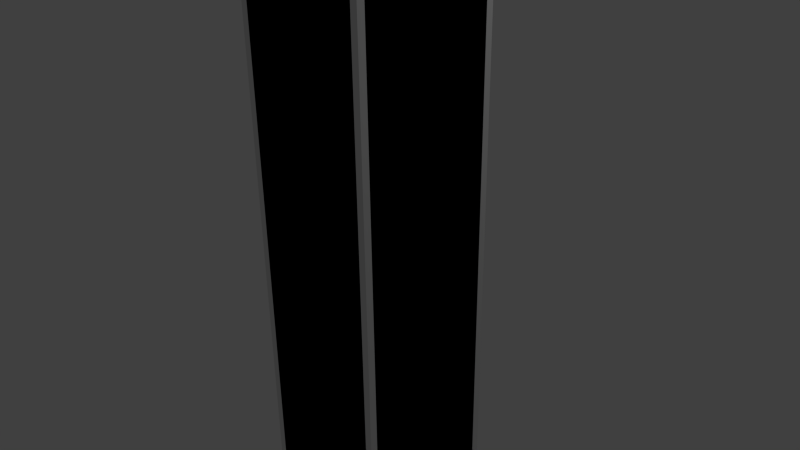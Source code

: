 # Source: p_2x20_vertical.blend  (saved by Blender 2.69.0; exported with 4.5.12 LTS)
import bpy
from mathutils import Matrix  # noqa: F401  (used for matrix-valued properties, if any)

bpy.ops.wm.read_factory_settings(use_empty=True)
scene = bpy.context.scene
scene.name = 'Scene'

# ---- collections
col_collection_1 = bpy.data.collections.new('Collection 1'); scene.collection.children.link(col_collection_1)

# ---- materials (node trees are filled in below, after node groups)
mat_material = bpy.data.materials.new('Material')
mat_material.alpha_threshold = 0.0
mat_material.roughness = 0.5
mat_material.line_color = (0.0, 0.0, 0.0, 1.0)

# ---- material node trees

# ---- world
world_world = bpy.data.worlds.new('World'); scene.world = world_world
world_world.color = (0.05088, 0.05088, 0.05088)
world_world.use_sun_shadow = False
world_world.sun_shadow_jitter_overblur = 0.0
world_world.cycles.sampling_method = 'MANUAL'
world_world.cycles.sample_map_resolution = 256

# ---- cameras
cam_camera = bpy.data.cameras.new('Camera')
cam_camera.clip_end = 100.0
cam_camera.lens = 35.0
cam_camera.sensor_width = 32.0
cam_camera.sensor_height = 18.0
cam_camera.ortho_scale = 7.314
cam_camera.dof.focus_distance = 0.0

# ---- lights
light_lamp = bpy.data.lights.new('Lamp', 'POINT')
light_lamp.transmission_factor = 0.0
light_lamp.cutoff_distance = 30.0
light_lamp.energy = 100.0
light_lamp.shadow_buffer_clip_start = 1.001
light_lamp.shadow_soft_size = 0.1
light_lamp.shadow_maximum_resolution = 0.006
light_lamp.use_absolute_resolution = True
light_lamp.cycles.use_multiple_importance_sampling = False

# ---- meshes
me_cube_002 = bpy.data.meshes.new('Cube.002')
me_cube_002.from_pydata([(-1.0, -1.0, -10.0), (-1.0, 1.0, -10.0), (1.0, 1.0, -10.0), (1.0, -1.0, -10.0), (-1.0, -1.0, 10.0), (-1.0, 1.0, 10.0), (1.0, 1.0, 10.0), (1.0, -1.0, 10.0)], [], [(4, 5, 1, 0), (5, 6, 2, 1), (6, 7, 3, 2), (7, 4, 0, 3), (0, 1, 2, 3), (7, 6, 5, 4)])
me_cube_002.use_remesh_preserve_volume = False
me_cube_002.use_remesh_preserve_attributes = False
me_cube_002.use_mirror_vertex_groups = False
me_cube_002.update()
me_cube = bpy.data.meshes.new('Cube')
me_cube.from_pydata([(0.9, 1.0, -10.0), (0.9, -1.0, -10.0), (-0.9, -1.0, -10.0), (-0.9, 1.0, -10.0), (0.9, 1.0, 10.0), (0.9, -1.0, 10.0), (-0.9, -1.0, 10.0), (-0.9, 1.0, 10.0), (1.0, 0.9, -10.0), (1.0, -0.9, -10.0), (-1.0, -0.9, -10.0), (-1.0, 0.9, -10.0), (1.0, 0.9, 10.0), (1.0, -0.9, 10.0), (-1.0, -0.9, 10.0), (-1.0, 0.9, 10.0), (0.9, 1.0, 0.0), (0.9, -1.0, 0.0), (-0.9, -1.0, 0.0), (-0.9, 1.0, 0.0), (1.0, 0.9, 0.0), (1.0, -0.9, 0.0), (-1.0, -0.9, 0.0), (-1.0, 0.9, 0.0), (0.9, 1.0, 5.0), (0.9, -1.0, 5.0), (-0.9, -1.0, 5.0), (-0.9, 1.0, 5.0), (1.0, 0.9, 5.0), (1.0, -0.9, 5.0), (-1.0, -0.9, 5.0), (-1.0, 0.9, 5.0), (-0.9, 1.0, -5.0), (-0.9, -1.0, -5.0), (0.9, -1.0, -5.0), (0.9, 1.0, -5.0), (-1.0, 0.9, -5.0), (-1.0, -0.9, -5.0), (1.0, -0.9, -5.0), (1.0, 0.9, -5.0), (0.9, 1.0, 7.5), (0.9, -1.0, 7.5), (-0.9, -1.0, 7.5), (-0.9, 1.0, 7.5), (1.0, 0.9, 7.5), (1.0, -0.9, 7.5), (-1.0, -0.9, 7.5), (-1.0, 0.9, 7.5), (-0.9, 1.0, -7.5), (-0.9, -1.0, -7.5), (0.9, -1.0, -7.5), (0.9, 1.0, -7.5), (-1.0, 0.9, 2.5), (-1.0, -0.9, 2.5), (1.0, -0.9, 2.5), (1.0, 0.9, 2.5), (-1.0, 0.9, -2.5), (1.0, -0.9, -2.5), (1.0, 0.9, -2.5), (-1.0, -0.9, -2.5), (-1.0, 0.9, -7.5), (-1.0, -0.9, -7.5), (1.0, -0.9, -7.5), (1.0, 0.9, -7.5), (-0.9, 1.0, 2.5), (-0.9, -1.0, 2.5), (0.9, -1.0, 2.5), (0.9, 1.0, 2.5), (-0.9, -1.0, -2.5), (0.9, 1.0, -2.5), (0.9, -1.0, -2.5), (-0.9, 1.0, -2.5)], [], [(0, 1, 2, 3), (4, 7, 6, 5), (6, 7, 15, 14), (41, 5, 6, 42), (50, 1, 9, 62), (51, 0, 3, 48), (44, 12, 13, 45), (46, 14, 15, 47), (42, 6, 14, 46), (4, 5, 13, 12), (3, 2, 10, 11), (1, 0, 8, 9), (48, 3, 11, 60), (40, 4, 12, 44), (70, 17, 18, 68), (66, 17, 21, 54), (67, 16, 19, 64), (58, 20, 21, 57), (59, 22, 23, 56), (68, 18, 22, 59), (64, 19, 23, 52), (69, 16, 20, 58), (66, 25, 26, 65), (55, 28, 29, 54), (53, 30, 31, 52), (65, 26, 30, 53), (67, 24, 28, 55), (41, 25, 29, 45), (40, 24, 27, 43), (43, 27, 31, 47), (51, 35, 39, 63), (61, 37, 36, 60), (50, 34, 33, 49), (70, 34, 38, 57), (71, 32, 36, 56), (63, 39, 38, 62), (69, 35, 32, 71), (49, 33, 37, 61), (25, 41, 42, 26), (28, 44, 45, 29), (30, 46, 47, 31), (26, 42, 46, 30), (24, 40, 44, 28), (5, 41, 45, 13), (4, 40, 43, 7), (7, 43, 47, 15), (1, 50, 49, 2), (16, 67, 55, 20), (0, 51, 63, 8), (27, 64, 52, 31), (34, 50, 62, 38), (22, 53, 52, 23), (24, 67, 64, 27), (10, 61, 60, 11), (17, 70, 57, 21), (18, 65, 53, 22), (20, 55, 54, 21), (19, 71, 56, 23), (35, 69, 58, 39), (25, 66, 54, 29), (17, 66, 65, 18), (16, 69, 71, 19), (33, 68, 59, 37), (39, 58, 57, 38), (37, 59, 56, 36), (35, 51, 48, 32), (34, 70, 68, 33), (8, 63, 62, 9), (2, 49, 61, 10), (32, 48, 60, 36)])
_uv = me_cube.uv_layers.new(name='UVMap.001')
_uv.uv.foreach_set('vector', [0.5997, 0.6914, 0.5997, 0.5949, 0.6866, 0.5949, 0.6866, 0.6914, 0.7664, 0.6866, 0.7664, 0.5997, 0.8629, 0.5998, 0.8629, 0.6866, 0.8629, 0.5998, 0.7664, 0.5997, 0.7712, 0.5949, 0.8581, 0.5949, 0.3993, 0.7616, 0.5199, 0.7616, 0.5199, 0.8484, 0.3993, 0.8484, 0.7042, 0.1581, 0.7042, 0.0375, 0.709, 0.0375, 0.709, 0.1581, 0.9577, 0.3993, 0.9577, 0.5199, 0.8708, 0.5199, 0.8708, 0.3993, 0.6292, 0.3993, 0.6292, 0.5199, 0.5423, 0.5199, 0.5423, 0.3993, 0.1581, 0.6866, 0.0375, 0.6866, 0.0375, 0.5998, 0.1581, 0.5998, 0.3993, 0.8484, 0.5199, 0.8484, 0.5199, 0.8533, 0.3993, 0.8533, 0.7664, 0.6866, 0.8629, 0.6866, 0.8581, 0.6914, 0.7712, 0.6914, 0.6866, 0.6914, 0.6866, 0.5949, 0.6914, 0.5998, 0.6914, 0.6866, 0.5997, 0.5949, 0.5997, 0.6914, 0.5949, 0.6866, 0.5949, 0.5998, 0.0375, 0.1581, 0.0375, 0.0375, 0.04233, 0.0375, 0.04233, 0.1581, 0.4577, 0.1581, 0.4577, 0.0375, 0.4625, 0.0375, 0.4625, 0.1581, 0.2958, 0.3993, 0.2958, 0.5199, 0.209, 0.5199, 0.209, 0.3993, 0.5375, 0.1581, 0.5375, 0.0375, 0.5423, 0.0375, 0.5423, 0.1581, 0.4577, 0.3993, 0.4577, 0.5199, 0.3708, 0.5199, 0.3708, 0.3993, 0.7958, 0.3993, 0.7958, 0.5199, 0.709, 0.5199, 0.709, 0.3993, 0.1292, 0.3993, 0.1292, 0.5199, 0.04233, 0.5199, 0.04233, 0.3993, 0.209, 0.3993, 0.209, 0.5199, 0.2042, 0.5199, 0.2042, 0.3993, 0.3993, 0.5949, 0.5199, 0.5949, 0.5199, 0.5998, 0.3993, 0.5998, 0.9577, 0.1581, 0.9577, 0.0375, 0.9625, 0.0375, 0.9625, 0.1581, 0.1581, 0.7616, 0.2787, 0.7616, 0.2787, 0.8484, 0.1581, 0.8484, 0.6292, 0.1581, 0.6292, 0.2787, 0.5423, 0.2787, 0.5423, 0.1581, 0.3993, 0.6866, 0.2787, 0.6866, 0.2787, 0.5998, 0.3993, 0.5998, 0.1581, 0.8484, 0.2787, 0.8484, 0.2787, 0.8533, 0.1581, 0.8533, 0.4577, 0.3993, 0.4577, 0.2787, 0.4625, 0.2787, 0.4625, 0.3993, 0.5375, 0.3993, 0.5375, 0.2787, 0.5423, 0.2787, 0.5423, 0.3993, 0.4577, 0.1581, 0.4577, 0.2787, 0.3708, 0.2787, 0.3708, 0.1581, 0.1581, 0.5949, 0.2787, 0.5949, 0.2787, 0.5998, 0.1581, 0.5998, 0.9577, 0.3993, 0.9577, 0.2787, 0.9625, 0.2787, 0.9625, 0.3993, 0.1292, 0.1581, 0.1292, 0.2787, 0.04233, 0.2787, 0.04233, 0.1581, 0.2958, 0.1581, 0.2958, 0.2787, 0.209, 0.2787, 0.209, 0.1581, 0.7042, 0.3993, 0.7042, 0.2787, 0.709, 0.2787, 0.709, 0.3993, 0.0375, 0.3993, 0.0375, 0.2787, 0.04233, 0.2787, 0.04233, 0.3993, 0.7958, 0.1581, 0.7958, 0.2787, 0.709, 0.2787, 0.709, 0.1581, 0.9577, 0.1581, 0.9577, 0.2787, 0.8708, 0.2787, 0.8708, 0.1581, 0.209, 0.1581, 0.209, 0.2787, 0.2042, 0.2787, 0.2042, 0.1581, 0.2787, 0.7616, 0.3993, 0.7616, 0.3993, 0.8484, 0.2787, 0.8484, 0.6292, 0.2787, 0.6292, 0.3993, 0.5423, 0.3993, 0.5423, 0.2787, 0.2787, 0.6866, 0.1581, 0.6866, 0.1581, 0.5998, 0.2787, 0.5998, 0.2787, 0.8484, 0.3993, 0.8484, 0.3993, 0.8533, 0.2787, 0.8533, 0.4577, 0.2787, 0.4577, 0.1581, 0.4625, 0.1581, 0.4625, 0.2787, 0.5375, 0.5199, 0.5375, 0.3993, 0.5423, 0.3993, 0.5423, 0.5199, 0.4577, 0.0375, 0.4577, 0.1581, 0.3708, 0.1581, 0.3708, 0.0375, 0.0375, 0.5949, 0.1581, 0.5949, 0.1581, 0.5998, 0.0375, 0.5998, 0.2958, 0.0375, 0.2958, 0.1581, 0.209, 0.1581, 0.209, 0.0375, 0.4577, 0.5199, 0.4577, 0.3993, 0.4625, 0.3993, 0.4625, 0.5199, 0.9577, 0.5199, 0.9577, 0.3993, 0.9625, 0.3993, 0.9625, 0.5199, 0.2787, 0.5949, 0.3993, 0.5949, 0.3993, 0.5998, 0.2787, 0.5998, 0.7042, 0.2787, 0.7042, 0.1581, 0.709, 0.1581, 0.709, 0.2787, 0.5199, 0.6866, 0.3993, 0.6866, 0.3993, 0.5998, 0.5199, 0.5998, 0.4577, 0.2787, 0.4577, 0.3993, 0.3708, 0.3993, 0.3708, 0.2787, 0.1292, 0.0375, 0.1292, 0.1581, 0.04233, 0.1581, 0.04233, 0.0375, 0.7042, 0.5199, 0.7042, 0.3993, 0.709, 0.3993, 0.709, 0.5199, 0.0375, 0.8484, 0.1581, 0.8484, 0.1581, 0.8533, 0.0375, 0.8533, 0.6292, 0.0375, 0.6292, 0.1581, 0.5423, 0.1581, 0.5423, 0.0375, 0.0375, 0.5199, 0.0375, 0.3993, 0.04233, 0.3993, 0.04233, 0.5199, 0.9577, 0.2787, 0.9577, 0.1581, 0.9625, 0.1581, 0.9625, 0.2787, 0.5375, 0.2787, 0.5375, 0.1581, 0.5423, 0.1581, 0.5423, 0.2787, 0.0375, 0.7616, 0.1581, 0.7616, 0.1581, 0.8484, 0.0375, 0.8484, 0.9577, 0.0375, 0.9577, 0.1581, 0.8708, 0.1581, 0.8708, 0.0375, 0.209, 0.2787, 0.209, 0.3993, 0.2042, 0.3993, 0.2042, 0.2787, 0.7958, 0.2787, 0.7958, 0.3993, 0.709, 0.3993, 0.709, 0.2787, 0.1292, 0.2787, 0.1292, 0.3993, 0.04233, 0.3993, 0.04233, 0.2787, 0.9577, 0.2787, 0.9577, 0.3993, 0.8708, 0.3993, 0.8708, 0.2787, 0.2958, 0.2787, 0.2958, 0.3993, 0.209, 0.3993, 0.209, 0.2787, 0.7958, 0.0375, 0.7958, 0.1581, 0.709, 0.1581, 0.709, 0.0375, 0.209, 0.0375, 0.209, 0.1581, 0.2042, 0.1581, 0.2042, 0.0375, 0.0375, 0.2787, 0.0375, 0.1581, 0.04233, 0.1581, 0.04233, 0.2787])
_uv.active_render = True
_uv = me_cube.uv_layers.new(name='UV coord')
_uv.uv.foreach_set('vector', [0.5997, 0.6914, 0.5997, 0.5949, 0.6866, 0.5949, 0.6866, 0.6914, 0.7664, 0.6866, 0.7664, 0.5997, 0.8629, 0.5998, 0.8629, 0.6866, 0.8629, 0.5998, 0.7664, 0.5997, 0.7712, 0.5949, 0.8581, 0.5949, 0.3993, 0.7616, 0.5199, 0.7616, 0.5199, 0.8484, 0.3993, 0.8484, 0.7042, 0.1581, 0.7042, 0.0375, 0.709, 0.0375, 0.709, 0.1581, 0.9577, 0.3993, 0.9577, 0.5199, 0.8708, 0.5199, 0.8708, 0.3993, 0.6292, 0.3993, 0.6292, 0.5199, 0.5423, 0.5199, 0.5423, 0.3993, 0.1581, 0.6866, 0.0375, 0.6866, 0.0375, 0.5998, 0.1581, 0.5998, 0.3993, 0.8484, 0.5199, 0.8484, 0.5199, 0.8533, 0.3993, 0.8533, 0.7664, 0.6866, 0.8629, 0.6866, 0.8581, 0.6914, 0.7712, 0.6914, 0.6866, 0.6914, 0.6866, 0.5949, 0.6914, 0.5998, 0.6914, 0.6866, 0.5997, 0.5949, 0.5997, 0.6914, 0.5949, 0.6866, 0.5949, 0.5998, 0.0375, 0.1581, 0.0375, 0.0375, 0.04233, 0.0375, 0.04233, 0.1581, 0.4577, 0.1581, 0.4577, 0.0375, 0.4625, 0.0375, 0.4625, 0.1581, 0.2958, 0.3993, 0.2958, 0.5199, 0.209, 0.5199, 0.209, 0.3993, 0.5375, 0.1581, 0.5375, 0.0375, 0.5423, 0.0375, 0.5423, 0.1581, 0.4577, 0.3993, 0.4577, 0.5199, 0.3708, 0.5199, 0.3708, 0.3993, 0.7958, 0.3993, 0.7958, 0.5199, 0.709, 0.5199, 0.709, 0.3993, 0.1292, 0.3993, 0.1292, 0.5199, 0.04233, 0.5199, 0.04233, 0.3993, 0.209, 0.3993, 0.209, 0.5199, 0.2042, 0.5199, 0.2042, 0.3993, 0.3993, 0.5949, 0.5199, 0.5949, 0.5199, 0.5998, 0.3993, 0.5998, 0.9577, 0.1581, 0.9577, 0.0375, 0.9625, 0.0375, 0.9625, 0.1581, 0.1581, 0.7616, 0.2787, 0.7616, 0.2787, 0.8484, 0.1581, 0.8484, 0.6292, 0.1581, 0.6292, 0.2787, 0.5423, 0.2787, 0.5423, 0.1581, 0.3993, 0.6866, 0.2787, 0.6866, 0.2787, 0.5998, 0.3993, 0.5998, 0.1581, 0.8484, 0.2787, 0.8484, 0.2787, 0.8533, 0.1581, 0.8533, 0.4577, 0.3993, 0.4577, 0.2787, 0.4625, 0.2787, 0.4625, 0.3993, 0.5375, 0.3993, 0.5375, 0.2787, 0.5423, 0.2787, 0.5423, 0.3993, 0.4577, 0.1581, 0.4577, 0.2787, 0.3708, 0.2787, 0.3708, 0.1581, 0.1581, 0.5949, 0.2787, 0.5949, 0.2787, 0.5998, 0.1581, 0.5998, 0.9577, 0.3993, 0.9577, 0.2787, 0.9625, 0.2787, 0.9625, 0.3993, 0.1292, 0.1581, 0.1292, 0.2787, 0.04233, 0.2787, 0.04233, 0.1581, 0.2958, 0.1581, 0.2958, 0.2787, 0.209, 0.2787, 0.209, 0.1581, 0.7042, 0.3993, 0.7042, 0.2787, 0.709, 0.2787, 0.709, 0.3993, 0.0375, 0.3993, 0.0375, 0.2787, 0.04233, 0.2787, 0.04233, 0.3993, 0.7958, 0.1581, 0.7958, 0.2787, 0.709, 0.2787, 0.709, 0.1581, 0.9577, 0.1581, 0.9577, 0.2787, 0.8708, 0.2787, 0.8708, 0.1581, 0.209, 0.1581, 0.209, 0.2787, 0.2042, 0.2787, 0.2042, 0.1581, 0.2787, 0.7616, 0.3993, 0.7616, 0.3993, 0.8484, 0.2787, 0.8484, 0.6292, 0.2787, 0.6292, 0.3993, 0.5423, 0.3993, 0.5423, 0.2787, 0.2787, 0.6866, 0.1581, 0.6866, 0.1581, 0.5998, 0.2787, 0.5998, 0.2787, 0.8484, 0.3993, 0.8484, 0.3993, 0.8533, 0.2787, 0.8533, 0.4577, 0.2787, 0.4577, 0.1581, 0.4625, 0.1581, 0.4625, 0.2787, 0.5375, 0.5199, 0.5375, 0.3993, 0.5423, 0.3993, 0.5423, 0.5199, 0.4577, 0.0375, 0.4577, 0.1581, 0.3708, 0.1581, 0.3708, 0.0375, 0.0375, 0.5949, 0.1581, 0.5949, 0.1581, 0.5998, 0.0375, 0.5998, 0.2958, 0.0375, 0.2958, 0.1581, 0.209, 0.1581, 0.209, 0.0375, 0.4577, 0.5199, 0.4577, 0.3993, 0.4625, 0.3993, 0.4625, 0.5199, 0.9577, 0.5199, 0.9577, 0.3993, 0.9625, 0.3993, 0.9625, 0.5199, 0.2787, 0.5949, 0.3993, 0.5949, 0.3993, 0.5998, 0.2787, 0.5998, 0.7042, 0.2787, 0.7042, 0.1581, 0.709, 0.1581, 0.709, 0.2787, 0.5199, 0.6866, 0.3993, 0.6866, 0.3993, 0.5998, 0.5199, 0.5998, 0.4577, 0.2787, 0.4577, 0.3993, 0.3708, 0.3993, 0.3708, 0.2787, 0.1292, 0.0375, 0.1292, 0.1581, 0.04233, 0.1581, 0.04233, 0.0375, 0.7042, 0.5199, 0.7042, 0.3993, 0.709, 0.3993, 0.709, 0.5199, 0.0375, 0.8484, 0.1581, 0.8484, 0.1581, 0.8533, 0.0375, 0.8533, 0.6292, 0.0375, 0.6292, 0.1581, 0.5423, 0.1581, 0.5423, 0.0375, 0.0375, 0.5199, 0.0375, 0.3993, 0.04233, 0.3993, 0.04233, 0.5199, 0.9577, 0.2787, 0.9577, 0.1581, 0.9625, 0.1581, 0.9625, 0.2787, 0.5375, 0.2787, 0.5375, 0.1581, 0.5423, 0.1581, 0.5423, 0.2787, 0.0375, 0.7616, 0.1581, 0.7616, 0.1581, 0.8484, 0.0375, 0.8484, 0.9577, 0.0375, 0.9577, 0.1581, 0.8708, 0.1581, 0.8708, 0.0375, 0.209, 0.2787, 0.209, 0.3993, 0.2042, 0.3993, 0.2042, 0.2787, 0.7958, 0.2787, 0.7958, 0.3993, 0.709, 0.3993, 0.709, 0.2787, 0.1292, 0.2787, 0.1292, 0.3993, 0.04233, 0.3993, 0.04233, 0.2787, 0.9577, 0.2787, 0.9577, 0.3993, 0.8708, 0.3993, 0.8708, 0.2787, 0.2958, 0.2787, 0.2958, 0.3993, 0.209, 0.3993, 0.209, 0.2787, 0.7958, 0.0375, 0.7958, 0.1581, 0.709, 0.1581, 0.709, 0.0375, 0.209, 0.0375, 0.209, 0.1581, 0.2042, 0.1581, 0.2042, 0.0375, 0.0375, 0.2787, 0.0375, 0.1581, 0.04233, 0.1581, 0.04233, 0.2787])
me_cube.materials.append(mat_material)
me_cube.use_remesh_preserve_volume = False
me_cube.use_remesh_preserve_attributes = False
me_cube.use_mirror_vertex_groups = False
me_cube.update()

# ---- objects
ob_ucx_p_2x20_vertical = bpy.data.objects.new('UCX_p_2x20_vertical', me_cube_002)
ob_p_2x20_vertical = bpy.data.objects.new('p_2x20_vertical', me_cube)
ob_lamp = bpy.data.objects.new('Lamp', light_lamp)
ob_camera = bpy.data.objects.new('Camera', cam_camera)

# ---- transforms, parenting, visibility, modifiers, constraints
ob_ucx_p_2x20_vertical.location = (0.0, 0.0, 0.0)
ob_ucx_p_2x20_vertical.hide_viewport = True
ob_ucx_p_2x20_vertical.lineart.crease_threshold = 0.0
ob_p_2x20_vertical.location = (0.0, 0.0, 0.0)
ob_p_2x20_vertical.lock_rotations_4d = False
ob_p_2x20_vertical.empty_display_type = 'ARROWS'
ob_p_2x20_vertical.lineart.crease_threshold = 0.0
ob_lamp.location = (4.076, 3.923, 5.904)
ob_lamp.rotation_euler = (0.6503, 0.05522, 1.866)
ob_lamp.lock_rotations_4d = False
ob_lamp.empty_display_type = 'ARROWS'
ob_lamp.color = (0.0, 0.0, 0.0, 0.0)
ob_lamp.hide_viewport = True
ob_lamp.lineart.crease_threshold = 0.0
ob_camera.location = (7.481, -6.508, 5.344)
ob_camera.rotation_euler = (1.109, 0.01082, 0.8149)
ob_camera.lock_rotations_4d = False
ob_camera.empty_display_type = 'ARROWS'
ob_camera.color = (0.0, 0.0, 0.0, 0.0)
ob_camera.hide_viewport = True
ob_camera.display_type = 'WIRE'
ob_camera.lineart.crease_threshold = 0.0

# ---- collection membership
col_collection_1.objects.link(ob_ucx_p_2x20_vertical)
col_collection_1.objects.link(ob_p_2x20_vertical)
col_collection_1.objects.link(ob_lamp)
col_collection_1.objects.link(ob_camera)

# ---- scene / render settings (as saved in the file)
scene.camera = ob_camera
scene.frame_start = 1; scene.frame_end = 250; scene.frame_set(1)
scene.render.engine = 'CYCLES'
scene.render.image_settings.color_mode = 'RGB'
scene.render.image_settings.compression = 90
scene.render.resolution_percentage = 50
scene.render.dither_intensity = 0.0
scene.cycles.use_denoising = False
scene.cycles.samples = 10
scene.cycles.sampling_pattern = 'TABULATED_SOBOL'
scene.cycles.light_sampling_threshold = 0.0
scene.cycles.use_adaptive_sampling = False
scene.cycles.use_light_tree = False
scene.cycles.blur_glossy = 0.0
scene.cycles.volume_bounces = 1
scene.cycles.pixel_filter_type = 'GAUSSIAN'
scene.cycles.sample_clamp_indirect = 0.0
scene.view_settings.view_transform = 'Standard'
bpy.context.view_layer.update()
